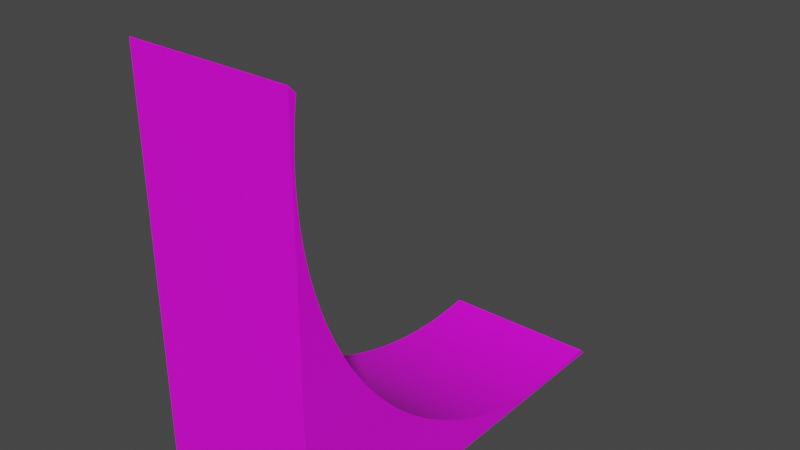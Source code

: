 # Source: Curve.blend  (saved by Blender 3.4.6; exported with 4.5.12 LTS)
import bpy
from mathutils import Matrix  # noqa: F401  (used for matrix-valued properties, if any)

bpy.ops.wm.read_factory_settings(use_empty=True)
scene = bpy.context.scene
scene.name = 'Scene'

# ---- images (referenced by path relative to the original .blend; pixels are not part of the script)
import os
ASSET_DIR = os.environ.get("B2B_ASSET_DIR", "")  # directory of the original .blend (textures are referenced by path, not embedded)
HERE = os.path.dirname(os.path.abspath(__file__))  # packed textures are extracted next to this script under _unpacked/

def load_image(name, relpath, width, height, colorspace="sRGB"):
    """Load a texture the original file referenced (path relative to the .blend, or extracted next to this script)."""
    p = next((c for c in (os.path.join(HERE, relpath), os.path.join(ASSET_DIR, relpath)) if relpath and os.path.exists(c)), "")
    if p:
        img = bpy.data.images.load(p, check_existing=True)
        img.name = name
    else:  # same state as the original file: an image datablock whose file is absent (Cycles renders it pink)
        img = bpy.data.images.new(name, width, height)
        img.source = "FILE"
        img.filepath = "//" + (relpath or name)
    img.colorspace_settings.name = colorspace
    return img
img_pexels_hoang_le_978462_jpg = load_image('pexels-hoang-le-978462.jpg', 'pexels-hoang-le-978462.jpg', 1024, 1024, 'sRGB')

# ---- materials (node trees are filled in below, after node groups)
mat_material_001 = bpy.data.materials.new('Material.001')
mat_material_001.use_transparent_shadow = False

# ---- material node trees
mat_material_001.use_nodes = True; mat_material_001.node_tree.nodes.clear()
_N = mat_material_001.node_tree.nodes; _L = mat_material_001.node_tree.links
n0 = _N.new('ShaderNodeBsdfPrincipled'); n0.name = 'Principled BSDF'; n0.location = (10, 300)
n0.distribution = 'GGX'
n0.subsurface_method = 'RANDOM_WALK_SKIN'
n0.inputs[3].default_value = 1.45
n0.inputs[11].default_value = 1.938
n0.inputs[27].default_value = (0.0, 0.0, 0.0, 1.0)
n0.inputs[28].default_value = 1.0
n1 = _N.new('ShaderNodeOutputMaterial'); n1.name = 'Material Output'; n1.location = (300, 300)
n2 = _N.new('ShaderNodeTexImage'); n2.name = 'Image Texture'; n2.location = (-280, 275)
n2.image = img_pexels_hoang_le_978462_jpg
_L.new(n0.outputs[0], n1.inputs[0])
_L.new(n2.outputs[0], n0.inputs[0])
n1.is_active_output = True

# ---- world
world_world = bpy.data.worlds.new('World'); scene.world = world_world
world_world.use_nodes = True; world_world.node_tree.nodes.clear()
_N = world_world.node_tree.nodes; _L = world_world.node_tree.links
n0 = _N.new('ShaderNodeOutputWorld'); n0.name = 'World Output'; n0.location = (300, 300)
n1 = _N.new('ShaderNodeBackground'); n1.name = 'Background'; n1.location = (10, 300)
n1.inputs[0].default_value = (0.05088, 0.05088, 0.05088, 1.0)
_L.new(n1.outputs[0], n0.inputs[0])
n0.is_active_output = True
world_world.color = (0.05088, 0.05088, 0.05088)
world_world.use_sun_shadow = False
world_world.sun_shadow_jitter_overblur = 0.0

# ---- meshes
me_cube_005 = bpy.data.meshes.new('Cube.005')
me_cube_005.from_pydata([(1.0, -1.0, -1.0), (1.0, -1.0, 1.0), (1.0, 1.0, -1.0), (1.0, -0.9864, 0.6729), (1.0, -0.9866, 0.6991), (1.0, -0.9864, 0.7254), (1.0, -0.9858, 0.6466), (1.0, -0.9858, 0.7517), (1.0, -0.9848, 0.6203), (1.0, -0.9848, 0.778), (1.0, -0.9833, 0.5941), (1.0, -0.9833, 0.8042), (1.0, -0.9793, 0.5417), (1.0, -0.9793, 0.8566), (1.0, -0.9815, 0.5679), (1.0, -0.9815, 0.8304), (1.0, -0.9766, 0.5155), (1.0, -0.9766, 0.8827), (1.0, -0.9735, 0.4894), (1.0, -0.9735, 0.9088), (1.0, -0.9662, 0.4374), (1.0, -0.9655, 0.9655), (1.0, -0.9662, 0.9609), (1.0, -0.9701, 0.4634), (1.0, -0.9701, 0.9349), (1.0, -0.9573, 0.3856), (1.0, -0.9467, 0.3341), (1.0, -0.9522, 0.3598), (1.0, -0.9346, 0.283), (1.0, -0.9208, 0.2323), (1.0, -0.9279, 0.2576), (1.0, -0.9408, 0.3085), (1.0, -0.9619, 0.4115), (1.0, -0.9134, 0.2071), (1.0, -0.9055, 0.182), (1.0, -0.8887, 0.1322), (1.0, -0.8973, 0.157), (1.0, -0.8703, 0.08296), (1.0, -0.8503, 0.03433), (1.0, -0.8605, 0.05857), (1.0, -0.8797, 0.1075), (1.0, -0.8289, -0.01366), (1.0, -0.806, -0.06097), (1.0, -0.8176, -0.0374), (1.0, -0.7816, -0.1075), (1.0, -0.7558, -0.1533), (1.0, -0.7689, -0.1305), (1.0, -0.794, -0.08435), (1.0, -0.8398, 0.01025), (1.0, -0.7145, -0.2204), (1.0, -0.7286, -0.1983), (1.0, -0.6852, -0.2641), (1.0, -0.6546, -0.3068), (1.0, -0.67, -0.2856), (1.0, -0.7, -0.2424), (1.0, -0.6226, -0.3485), (1.0, -0.5894, -0.3893), (1.0, -0.6062, -0.369), (1.0, -0.5549, -0.4289), (1.0, -0.5192, -0.4675), (1.0, -0.5372, -0.4484), (1.0, -0.5723, -0.4092), (1.0, -0.6388, -0.3278), (1.0, -0.7424, -0.1759), (1.0, -0.5009, -0.4864), (1.0, -0.4824, -0.505), (1.0, -0.4443, -0.5413), (1.0, -0.4635, -0.5233), (1.0, -0.4052, -0.5763), (1.0, -0.365, -0.6102), (1.0, -0.3852, -0.5934), (1.0, -0.4249, -0.5589), (1.0, -0.3238, -0.6428), (1.0, -0.2815, -0.6741), (1.0, -0.3028, -0.6586), (1.0, -0.2384, -0.704), (1.0, -0.1943, -0.7326), (1.0, -0.2164, -0.7185), (1.0, -0.2601, -0.6892), (1.0, -0.3445, -0.6266), (1.0, -0.1265, -0.7729), (1.0, -0.1493, -0.7598), (1.0, -0.08032, -0.798), (1.0, -0.03338, -0.8217), (1.0, -0.05695, -0.81), (1.0, -0.1035, -0.7857), (1.0, 0.01427, -0.8438), (1.0, 0.06259, -0.8645), (1.0, 0.03835, -0.8544), (1.0, 0.1115, -0.8837), (1.0, 0.161, -0.9013), (1.0, 0.1362, -0.8927), (1.0, 0.08698, -0.8743), (1.0, -0.009644, -0.8329), (1.0, -0.1719, -0.7464), (1.0, 0.2111, -0.9174), (1.0, 0.2616, -0.9319), (1.0, 0.2363, -0.9248), (1.0, 0.3125, -0.9449), (1.0, 0.3638, -0.9562), (1.0, 0.3381, -0.9507), (1.0, 0.287, -0.9386), (1.0, 0.4155, -0.966), (1.0, 0.4674, -0.9741), (1.0, 0.4414, -0.9702), (1.0, 0.5196, -0.9806), (1.0, 0.5719, -0.9855), (1.0, 0.5457, -0.9833), (1.0, 0.4935, -0.9776), (1.0, 0.3896, -0.9613), (1.0, 0.6506, -0.9898), (1.0, 0.6243, -0.9888), (1.0, 0.7032, -0.9906), (1.0, 0.7557, -0.9898), (1.0, 0.7294, -0.9904), (1.0, 0.6769, -0.9904), (1.0, 0.8082, -0.9874), (1.0, 0.8606, -0.9833), (1.0, 0.8344, -0.9855), (1.0, 0.9129, -0.9776), (1.0, 0.9649, -0.9702), (1.0, 0.9695, -0.9695), (1.0, 0.9389, -0.9741), (1.0, 0.8868, -0.9806), (1.0, 0.782, -0.9888), (1.0, 0.5981, -0.9874), (1.0, 0.186, -0.9095), (0.229, -1.0, 1.0), (0.229, -1.0, -1.0), (0.229, 1.0, -1.0), (0.229, 0.9695, -0.9695), (0.229, -0.9655, 0.9655), (0.229, 0.9649, -0.9702), (0.229, 0.9389, -0.9741), (0.229, 0.9129, -0.9776), (0.229, 0.8868, -0.9806), (0.229, 0.8606, -0.9833), (0.229, 0.8344, -0.9855), (0.229, 0.8082, -0.9874), (0.229, 0.782, -0.9888), (0.229, 0.7557, -0.9898), (0.229, 0.7294, -0.9904), (0.229, 0.7032, -0.9906), (0.229, 0.6769, -0.9904), (0.229, 0.6506, -0.9898), (0.229, 0.6243, -0.9888), (0.229, 0.5981, -0.9874), (0.229, 0.5719, -0.9855), (0.229, 0.5457, -0.9833), (0.229, 0.5196, -0.9806), (0.229, 0.4935, -0.9776), (0.229, 0.4674, -0.9741), (0.229, 0.4414, -0.9702), (0.229, 0.4155, -0.966), (0.229, 0.3896, -0.9613), (0.229, 0.3638, -0.9562), (0.229, 0.3381, -0.9507), (0.229, 0.3125, -0.9449), (0.229, 0.287, -0.9386), (0.229, 0.2616, -0.9319), (0.229, 0.2363, -0.9248), (0.229, 0.2111, -0.9174), (0.229, 0.186, -0.9095), (0.229, 0.161, -0.9013), (0.229, 0.1362, -0.8927), (0.229, 0.1115, -0.8837), (0.229, 0.08698, -0.8743), (0.229, 0.06259, -0.8645), (0.229, 0.03835, -0.8544), (0.229, 0.01427, -0.8438), (0.229, -0.009644, -0.8329), (0.229, -0.03338, -0.8217), (0.229, -0.05695, -0.81), (0.229, -0.08032, -0.798), (0.229, -0.1035, -0.7857), (0.229, -0.1265, -0.7729), (0.229, -0.1493, -0.7598), (0.229, -0.1719, -0.7464), (0.229, -0.1943, -0.7326), (0.229, -0.2164, -0.7185), (0.229, -0.2384, -0.704), (0.229, -0.2601, -0.6892), (0.229, -0.2815, -0.6741), (0.229, -0.3028, -0.6586), (0.229, -0.3238, -0.6428), (0.229, -0.3445, -0.6266), (0.229, -0.365, -0.6102), (0.229, -0.3852, -0.5934), (0.229, -0.4052, -0.5763), (0.229, -0.4249, -0.5589), (0.229, -0.4443, -0.5413), (0.229, -0.4635, -0.5233), (0.229, -0.4824, -0.505), (0.229, -0.5009, -0.4864), (0.229, -0.5192, -0.4675), (0.229, -0.5372, -0.4484), (0.229, -0.5549, -0.4289), (0.229, -0.5723, -0.4092), (0.229, -0.5894, -0.3893), (0.229, -0.6062, -0.369), (0.229, -0.6226, -0.3485), (0.229, -0.6388, -0.3278), (0.229, -0.6546, -0.3068), (0.229, -0.67, -0.2856), (0.229, -0.6852, -0.2641), (0.229, -0.7, -0.2424), (0.229, -0.7145, -0.2204), (0.229, -0.7286, -0.1983), (0.229, -0.7424, -0.1759), (0.229, -0.7558, -0.1533), (0.229, -0.7689, -0.1305), (0.229, -0.7816, -0.1075), (0.229, -0.794, -0.08435), (0.229, -0.806, -0.06097), (0.229, -0.8176, -0.0374), (0.229, -0.8289, -0.01366), (0.229, -0.8398, 0.01025), (0.229, -0.8503, 0.03433), (0.229, -0.8605, 0.05857), (0.229, -0.8703, 0.08296), (0.229, -0.8797, 0.1075), (0.229, -0.8887, 0.1322), (0.229, -0.8973, 0.157), (0.229, -0.9055, 0.182), (0.229, -0.9134, 0.2071), (0.229, -0.9208, 0.2323), (0.229, -0.9279, 0.2576), (0.229, -0.9346, 0.283), (0.229, -0.9408, 0.3085), (0.229, -0.9467, 0.3341), (0.229, -0.9522, 0.3598), (0.229, -0.9573, 0.3856), (0.229, -0.9619, 0.4115), (0.229, -0.9662, 0.4374), (0.229, -0.9701, 0.4634), (0.229, -0.9735, 0.4894), (0.229, -0.9766, 0.5155), (0.229, -0.9793, 0.5417), (0.229, -0.9815, 0.5679), (0.229, -0.9833, 0.5941), (0.229, -0.9848, 0.6203), (0.229, -0.9858, 0.6466), (0.229, -0.9864, 0.6729), (0.229, -0.9866, 0.6991), (0.229, -0.9864, 0.7254), (0.229, -0.9858, 0.7517), (0.229, -0.9848, 0.778), (0.229, -0.9833, 0.8042), (0.229, -0.9815, 0.8304), (0.229, -0.9793, 0.8566), (0.229, -0.9766, 0.8827), (0.229, -0.9735, 0.9088), (0.229, -0.9701, 0.9349), (0.229, -0.9662, 0.9609)], [], [(22, 21, 1, 0, 2, 121, 120, 122, 119, 123, 117, 118, 116, 124, 113, 114, 112, 115, 110, 111, 125, 106, 107, 105, 108, 103, 104, 102, 109, 99, 100, 98, 101, 96, 97, 95, 126, 90, 91, 89, 92, 87, 88, 86, 93, 83, 84, 82, 85, 80, 81, 94, 76, 77, 75, 78, 73, 74, 72, 79, 69, 70, 68, 71, 66, 67, 65, 64, 59, 60, 58, 61, 56, 57, 55, 62, 52, 53, 51, 54, 49, 50, 63, 45, 46, 44, 47, 42, 43, 41, 48, 38, 39, 37, 40, 35, 36, 34, 33, 29, 30, 28, 31, 26, 27, 25, 32, 20, 23, 18, 16, 12, 14, 10, 8, 6, 3, 4, 5, 7, 9, 11, 15, 13, 17, 19, 24), (128, 0, 1, 127), (2, 0, 128, 129), (130, 121, 2, 129), (127, 1, 21, 131), (132, 120, 121, 130), (133, 122, 120, 132), (134, 119, 122, 133), (135, 123, 119, 134), (136, 117, 123, 135), (137, 118, 117, 136), (138, 116, 118, 137), (139, 124, 116, 138), (140, 113, 124, 139), (141, 114, 113, 140), (142, 112, 114, 141), (143, 115, 112, 142), (144, 110, 115, 143), (145, 111, 110, 144), (146, 125, 111, 145), (147, 106, 125, 146), (148, 107, 106, 147), (149, 105, 107, 148), (150, 108, 105, 149), (151, 103, 108, 150), (152, 104, 103, 151), (153, 102, 104, 152), (154, 109, 102, 153), (155, 99, 109, 154), (156, 100, 99, 155), (157, 98, 100, 156), (158, 101, 98, 157), (159, 96, 101, 158), (160, 97, 96, 159), (161, 95, 97, 160), (162, 126, 95, 161), (163, 90, 126, 162), (164, 91, 90, 163), (165, 89, 91, 164), (166, 92, 89, 165), (167, 87, 92, 166), (168, 88, 87, 167), (169, 86, 88, 168), (170, 93, 86, 169), (171, 83, 93, 170), (172, 84, 83, 171), (173, 82, 84, 172), (174, 85, 82, 173), (175, 80, 85, 174), (176, 81, 80, 175), (177, 94, 81, 176), (178, 76, 94, 177), (179, 77, 76, 178), (180, 75, 77, 179), (181, 78, 75, 180), (182, 73, 78, 181), (183, 74, 73, 182), (184, 72, 74, 183), (185, 79, 72, 184), (186, 69, 79, 185), (187, 70, 69, 186), (188, 68, 70, 187), (189, 71, 68, 188), (190, 66, 71, 189), (191, 67, 66, 190), (192, 65, 67, 191), (193, 64, 65, 192), (59, 64, 193, 194), (60, 59, 194, 195), (58, 60, 195, 196), (61, 58, 196, 197), (56, 61, 197, 198), (57, 56, 198, 199), (55, 57, 199, 200), (62, 55, 200, 201), (52, 62, 201, 202), (53, 52, 202, 203), (51, 53, 203, 204), (54, 51, 204, 205), (49, 54, 205, 206), (50, 49, 206, 207), (63, 50, 207, 208), (45, 63, 208, 209), (46, 45, 209, 210), (44, 46, 210, 211), (47, 44, 211, 212), (42, 47, 212, 213), (43, 42, 213, 214), (41, 43, 214, 215), (48, 41, 215, 216), (38, 48, 216, 217), (39, 38, 217, 218), (37, 39, 218, 219), (40, 37, 219, 220), (35, 40, 220, 221), (36, 35, 221, 222), (34, 36, 222, 223), (33, 34, 223, 224), (29, 33, 224, 225), (30, 29, 225, 226), (28, 30, 226, 227), (31, 28, 227, 228), (26, 31, 228, 229), (27, 26, 229, 230), (25, 27, 230, 231), (32, 25, 231, 232), (20, 32, 232, 233), (23, 20, 233, 234), (18, 23, 234, 235), (16, 18, 235, 236), (12, 16, 236, 237), (14, 12, 237, 238), (10, 14, 238, 239), (8, 10, 239, 240), (6, 8, 240, 241), (3, 6, 241, 242), (4, 3, 242, 243), (5, 4, 243, 244), (7, 5, 244, 245), (9, 7, 245, 246), (11, 9, 246, 247), (15, 11, 247, 248), (13, 15, 248, 249), (17, 13, 249, 250), (19, 17, 250, 251), (24, 19, 251, 252), (22, 24, 252, 253), (21, 22, 253, 131), (130, 129, 128, 127, 131, 253, 252, 251, 250, 249, 248, 247, 246, 245, 244, 243, 242, 241, 240, 239, 238, 237, 236, 235, 234, 233, 232, 231, 230, 229, 228, 227, 226, 225, 224, 223, 222, 221, 220, 219, 218, 217, 216, 215, 214, 213, 212, 211, 210, 209, 208, 207, 206, 205, 204, 203, 202, 201, 200, 199, 198, 197, 196, 195, 194, 193, 192, 191, 190, 189, 188, 187, 186, 185, 184, 183, 182, 181, 180, 179, 178, 177, 176, 175, 174, 173, 172, 171, 170, 169, 168, 167, 166, 165, 164, 163, 162, 161, 160, 159, 158, 157, 156, 155, 154, 153, 152, 151, 150, 149, 148, 147, 146, 145, 144, 143, 142, 141, 140, 139, 138, 137, 136, 135, 134, 133, 132)])
me_cube_005.polygons.foreach_set('material_index', [0, 0, 0, 0, 0, 568, 568, 568, 568, 568, 568, 568, 568, 568, 568, 568, 568, 568, 568, 568, 568, 568, 568, 568, 568, 568, 568, 568, 568, 568, 568, 568, 568, 568, 568, 568, 568, 568, 568, 568, 568, 568, 568, 568, 568, 568, 568, 568, 568, 568, 568, 568, 568, 568, 568, 568, 568, 568, 568, 568, 568, 568, 568, 568, 568, 568, 568, 568, 568, 568, 568, 568, 568, 568, 568, 568, 568, 568, 568, 568, 568, 568, 568, 568, 568, 568, 568, 568, 568, 568, 568, 568, 568, 568, 568, 568, 568, 568, 568, 568, 568, 568, 568, 568, 568, 568, 568, 568, 568, 568, 568, 568, 568, 568, 568, 568, 568, 568, 568, 568, 568, 568, 568, 568, 568, 568, 568, 568, 568])
_uv = me_cube_005.uv_layers.new(name='UVMap')
_uv.uv.foreach_set('vector', [0.6201, 0.7458, 0.6207, 0.7457, 0.625, 0.75, 0.375, 0.75, 0.375, 0.5, 0.3788, 0.5038, 0.3787, 0.5044, 0.3782, 0.5076, 0.3778, 0.5109, 0.3774, 0.5142, 0.3771, 0.5174, 0.3768, 0.5207, 0.3766, 0.524, 0.3764, 0.5273, 0.3763, 0.5305, 0.3762, 0.5338, 0.3762, 0.5371, 0.3762, 0.5404, 0.3763, 0.5437, 0.3764, 0.547, 0.3766, 0.5502, 0.3768, 0.5535, 0.3771, 0.5568, 0.3774, 0.5601, 0.3778, 0.5633, 0.3782, 0.5666, 0.3787, 0.5698, 0.3793, 0.5731, 0.3798, 0.5763, 0.3805, 0.5795, 0.3812, 0.5827, 0.3819, 0.5859, 0.3827, 0.5891, 0.3835, 0.5923, 0.3844, 0.5955, 0.3853, 0.5986, 0.3863, 0.6018, 0.3873, 0.6049, 0.3884, 0.608, 0.3895, 0.6111, 0.3907, 0.6141, 0.3919, 0.6172, 0.3932, 0.6202, 0.3945, 0.6232, 0.3959, 0.6262, 0.3973, 0.6292, 0.3987, 0.6321, 0.4002, 0.635, 0.4018, 0.6379, 0.4034, 0.6408, 0.405, 0.6437, 0.4067, 0.6465, 0.4084, 0.6493, 0.4102, 0.6521, 0.412, 0.6548, 0.4138, 0.6575, 0.4157, 0.6602, 0.4177, 0.6628, 0.4197, 0.6655, 0.4217, 0.6681, 0.4237, 0.6706, 0.4258, 0.6732, 0.428, 0.6757, 0.4301, 0.6781, 0.4323, 0.6805, 0.4346, 0.6829, 0.4369, 0.6853, 0.4392, 0.6876, 0.4416, 0.6899, 0.444, 0.6922, 0.4464, 0.6944, 0.4488, 0.6965, 0.4513, 0.6987, 0.4539, 0.7008, 0.4564, 0.7028, 0.459, 0.7048, 0.4617, 0.7068, 0.4643, 0.7088, 0.467, 0.7106, 0.4697, 0.7125, 0.4724, 0.7143, 0.4752, 0.7161, 0.478, 0.7178, 0.4808, 0.7195, 0.4837, 0.7211, 0.4866, 0.7227, 0.4895, 0.7242, 0.4924, 0.7257, 0.4953, 0.7272, 0.4983, 0.7286, 0.5013, 0.73, 0.5043, 0.7313, 0.5073, 0.7326, 0.5104, 0.7338, 0.5134, 0.735, 0.5165, 0.7361, 0.5196, 0.7372, 0.5227, 0.7382, 0.5259, 0.7392, 0.529, 0.7401, 0.5322, 0.741, 0.5354, 0.7418, 0.5386, 0.7426, 0.5418, 0.7433, 0.545, 0.744, 0.5482, 0.7447, 0.5514, 0.7452, 0.5547, 0.7458, 0.5579, 0.7463, 0.5612, 0.7467, 0.5644, 0.7471, 0.5677, 0.7474, 0.571, 0.7477, 0.5743, 0.7479, 0.5775, 0.7481, 0.5808, 0.7482, 0.5841, 0.7483, 0.5874, 0.7483, 0.5907, 0.7483, 0.594, 0.7482, 0.5972, 0.7481, 0.6005, 0.7479, 0.6038, 0.7477, 0.6071, 0.7474, 0.6103, 0.7471, 0.6136, 0.7467, 0.6169, 0.7463, 0.375, 0.8464, 0.375, 0.75, 0.625, 0.75, 0.625, 0.8464, 0.375, 0.5, 0.375, 0.75, 0.2786, 0.75, 0.2786, 0.5, 0.3788, 0.4036, 0.3788, 0.5, 0.375, 0.5, 0.375, 0.4036, 0.625, 0.4036, 0.625, 0.5, 0.6207, 0.5, 0.6207, 0.4036, 0.7748, 0.7797, 0.7748, 0.8798, 0.7752, 0.8798, 0.7752, 0.7797, 0.7723, 0.7797, 0.7723, 0.8798, 0.7748, 0.8798, 0.7748, 0.7797, 0.7698, 0.7797, 0.7698, 0.8798, 0.7723, 0.8798, 0.7723, 0.7797, 0.7673, 0.7797, 0.7673, 0.8798, 0.7698, 0.8798, 0.7698, 0.7797, 0.7649, 0.7797, 0.7649, 0.8798, 0.7673, 0.8798, 0.7673, 0.7797, 0.7624, 0.7797, 0.7624, 0.8798, 0.7649, 0.8798, 0.7649, 0.7797, 0.7599, 0.7797, 0.7599, 0.8798, 0.7624, 0.8798, 0.7624, 0.7797, 0.7574, 0.7797, 0.7574, 0.8798, 0.7599, 0.8798, 0.7599, 0.7797, 0.7549, 0.7797, 0.7549, 0.8798, 0.7574, 0.8798, 0.7574, 0.7797, 0.7525, 0.7797, 0.7525, 0.8798, 0.7549, 0.8798, 0.7549, 0.7797, 0.75, 0.7797, 0.75, 0.8798, 0.7525, 0.8798, 0.7525, 0.7797, 0.7475, 0.7797, 0.7475, 0.8798, 0.75, 0.8798, 0.75, 0.7797, 0.745, 0.7797, 0.745, 0.8798, 0.7475, 0.8798, 0.7475, 0.7797, 0.7426, 0.7797, 0.7426, 0.8798, 0.745, 0.8798, 0.745, 0.7797, 0.7401, 0.7797, 0.7401, 0.8798, 0.7426, 0.8798, 0.7426, 0.7797, 0.7376, 0.7797, 0.7376, 0.8798, 0.7401, 0.8798, 0.7401, 0.7797, 0.7351, 0.7797, 0.7351, 0.8798, 0.7376, 0.8798, 0.7376, 0.7797, 0.7327, 0.7797, 0.7327, 0.8798, 0.7351, 0.8798, 0.7351, 0.7797, 0.7302, 0.7797, 0.7302, 0.8798, 0.7327, 0.8798, 0.7327, 0.7797, 0.7277, 0.7797, 0.7277, 0.8798, 0.7302, 0.8798, 0.7302, 0.7797, 0.7252, 0.7797, 0.7252, 0.8798, 0.7277, 0.8798, 0.7277, 0.7797, 0.7228, 0.7797, 0.7228, 0.8798, 0.7252, 0.8798, 0.7252, 0.7797, 0.7203, 0.7797, 0.7203, 0.8798, 0.7228, 0.8798, 0.7228, 0.7797, 0.7178, 0.7797, 0.7178, 0.8798, 0.7203, 0.8798, 0.7203, 0.7797, 0.7153, 0.7797, 0.7153, 0.8798, 0.7178, 0.8798, 0.7178, 0.7797, 0.7129, 0.7797, 0.7129, 0.8798, 0.7153, 0.8798, 0.7153, 0.7797, 0.7104, 0.7797, 0.7104, 0.8798, 0.7129, 0.8798, 0.7129, 0.7797, 0.7079, 0.7797, 0.7079, 0.8798, 0.7104, 0.8798, 0.7104, 0.7797, 0.7054, 0.7797, 0.7054, 0.8798, 0.7079, 0.8798, 0.7079, 0.7797, 0.703, 0.7797, 0.703, 0.8798, 0.7054, 0.8798, 0.7054, 0.7797, 0.7005, 0.7797, 0.7005, 0.8798, 0.703, 0.8798, 0.703, 0.7797, 0.698, 0.7797, 0.698, 0.8798, 0.7005, 0.8798, 0.7005, 0.7797, 0.6955, 0.7797, 0.6955, 0.8798, 0.698, 0.8798, 0.698, 0.7797, 0.6931, 0.7797, 0.6931, 0.8798, 0.6955, 0.8798, 0.6955, 0.7797, 0.6906, 0.7797, 0.6906, 0.8798, 0.6931, 0.8798, 0.6931, 0.7797, 0.6881, 0.7797, 0.6881, 0.8798, 0.6906, 0.8798, 0.6906, 0.7797, 0.6856, 0.7797, 0.6856, 0.8798, 0.6881, 0.8798, 0.6881, 0.7797, 0.6832, 0.7797, 0.6832, 0.8798, 0.6856, 0.8798, 0.6856, 0.7797, 0.6807, 0.7797, 0.6807, 0.8798, 0.6832, 0.8798, 0.6832, 0.7797, 0.6782, 0.7797, 0.6782, 0.8798, 0.6807, 0.8798, 0.6807, 0.7797, 0.6757, 0.7797, 0.6757, 0.8798, 0.6782, 0.8798, 0.6782, 0.7797, 0.6733, 0.7797, 0.6733, 0.8798, 0.6757, 0.8798, 0.6757, 0.7797, 0.6708, 0.7797, 0.6708, 0.8798, 0.6733, 0.8798, 0.6733, 0.7797, 0.6683, 0.7797, 0.6683, 0.8798, 0.6708, 0.8798, 0.6708, 0.7797, 0.6658, 0.7797, 0.6658, 0.8798, 0.6683, 0.8798, 0.6683, 0.7797, 0.6634, 0.7797, 0.6634, 0.8798, 0.6658, 0.8798, 0.6658, 0.7797, 0.6609, 0.7797, 0.6609, 0.8798, 0.6634, 0.8798, 0.6634, 0.7797, 0.6584, 0.7797, 0.6584, 0.8798, 0.6609, 0.8798, 0.6609, 0.7797, 0.6559, 0.7797, 0.6559, 0.8798, 0.6584, 0.8798, 0.6584, 0.7797, 0.6535, 0.7797, 0.6535, 0.8798, 0.6559, 0.8798, 0.6559, 0.7797, 0.651, 0.7797, 0.651, 0.8798, 0.6535, 0.8798, 0.6535, 0.7797, 0.6485, 0.7797, 0.6485, 0.8798, 0.651, 0.8798, 0.651, 0.7797, 0.646, 0.7797, 0.646, 0.8798, 0.6485, 0.8798, 0.6485, 0.7797, 0.6436, 0.7797, 0.6436, 0.8798, 0.646, 0.8798, 0.646, 0.7797, 0.6411, 0.7797, 0.6411, 0.8798, 0.6436, 0.8798, 0.6436, 0.7797, 0.6386, 0.7797, 0.6386, 0.8798, 0.6411, 0.8798, 0.6411, 0.7797, 0.6361, 0.7797, 0.6361, 0.8798, 0.6386, 0.8798, 0.6386, 0.7797, 0.6337, 0.7797, 0.6337, 0.8798, 0.6361, 0.8798, 0.6361, 0.7797, 0.6312, 0.7797, 0.6312, 0.8798, 0.6337, 0.8798, 0.6337, 0.7797, 0.6287, 0.7797, 0.6287, 0.8798, 0.6312, 0.8798, 0.6312, 0.7797, 0.6262, 0.7797, 0.6262, 0.8798, 0.6287, 0.8798, 0.6287, 0.7797, 0.6238, 0.7797, 0.6238, 0.8798, 0.6262, 0.8798, 0.6262, 0.7797, 0.6213, 0.8798, 0.6238, 0.8798, 0.6238, 0.7797, 0.6213, 0.7797, 0.6188, 0.8798, 0.6213, 0.8798, 0.6213, 0.7797, 0.6188, 0.7797, 0.6163, 0.8798, 0.6188, 0.8798, 0.6188, 0.7797, 0.6163, 0.7797, 0.6139, 0.8798, 0.6163, 0.8798, 0.6163, 0.7797, 0.6139, 0.7797, 0.6114, 0.8798, 0.6139, 0.8798, 0.6139, 0.7797, 0.6114, 0.7797, 0.6089, 0.8798, 0.6114, 0.8798, 0.6114, 0.7797, 0.6089, 0.7797, 0.6064, 0.8798, 0.6089, 0.8798, 0.6089, 0.7797, 0.6064, 0.7797, 0.604, 0.8798, 0.6064, 0.8798, 0.6064, 0.7797, 0.604, 0.7797, 0.6015, 0.8798, 0.604, 0.8798, 0.604, 0.7797, 0.6015, 0.7797, 0.599, 0.8798, 0.6015, 0.8798, 0.6015, 0.7797, 0.599, 0.7797, 0.5965, 0.8798, 0.599, 0.8798, 0.599, 0.7797, 0.5965, 0.7797, 0.5941, 0.8798, 0.5965, 0.8798, 0.5965, 0.7797, 0.5941, 0.7797, 0.5916, 0.8798, 0.5941, 0.8798, 0.5941, 0.7797, 0.5916, 0.7797, 0.5891, 0.8798, 0.5916, 0.8798, 0.5916, 0.7797, 0.5891, 0.7797, 0.5866, 0.8798, 0.5891, 0.8798, 0.5891, 0.7797, 0.5866, 0.7797, 0.5842, 0.8798, 0.5866, 0.8798, 0.5866, 0.7797, 0.5842, 0.7797, 0.5817, 0.8798, 0.5842, 0.8798, 0.5842, 0.7797, 0.5817, 0.7797, 0.5792, 0.8798, 0.5817, 0.8798, 0.5817, 0.7797, 0.5792, 0.7797, 0.5767, 0.8798, 0.5792, 0.8798, 0.5792, 0.7797, 0.5767, 0.7797, 0.5743, 0.8798, 0.5767, 0.8798, 0.5767, 0.7797, 0.5743, 0.7797, 0.5718, 0.8798, 0.5743, 0.8798, 0.5743, 0.7797, 0.5718, 0.7797, 0.5693, 0.8798, 0.5718, 0.8798, 0.5718, 0.7797, 0.5693, 0.7797, 0.5668, 0.8798, 0.5693, 0.8798, 0.5693, 0.7797, 0.5668, 0.7797, 0.5644, 0.8798, 0.5668, 0.8798, 0.5668, 0.7797, 0.5644, 0.7797, 0.5619, 0.8798, 0.5644, 0.8798, 0.5644, 0.7797, 0.5619, 0.7797, 0.5594, 0.8798, 0.5619, 0.8798, 0.5619, 0.7797, 0.5594, 0.7797, 0.5569, 0.8798, 0.5594, 0.8798, 0.5594, 0.7797, 0.5569, 0.7797, 0.5545, 0.8798, 0.5569, 0.8798, 0.5569, 0.7797, 0.5545, 0.7797, 0.552, 0.8798, 0.5545, 0.8798, 0.5545, 0.7797, 0.552, 0.7797, 0.5495, 0.8798, 0.552, 0.8798, 0.552, 0.7797, 0.5495, 0.7797, 0.547, 0.8798, 0.5495, 0.8798, 0.5495, 0.7797, 0.547, 0.7797, 0.5446, 0.8798, 0.547, 0.8798, 0.547, 0.7797, 0.5446, 0.7797, 0.5421, 0.8798, 0.5446, 0.8798, 0.5446, 0.7797, 0.5421, 0.7797, 0.5396, 0.8798, 0.5421, 0.8798, 0.5421, 0.7797, 0.5396, 0.7797, 0.5371, 0.8798, 0.5396, 0.8798, 0.5396, 0.7797, 0.5371, 0.7797, 0.5347, 0.8798, 0.5371, 0.8798, 0.5371, 0.7797, 0.5347, 0.7797, 0.5322, 0.8798, 0.5347, 0.8798, 0.5347, 0.7797, 0.5322, 0.7797, 0.5297, 0.8798, 0.5322, 0.8798, 0.5322, 0.7797, 0.5297, 0.7797, 0.5272, 0.8798, 0.5297, 0.8798, 0.5297, 0.7797, 0.5272, 0.7797, 0.5247, 0.8798, 0.5272, 0.8798, 0.5272, 0.7797, 0.5247, 0.7797, 0.5223, 0.8798, 0.5247, 0.8798, 0.5247, 0.7797, 0.5223, 0.7797, 0.5198, 0.8798, 0.5223, 0.8798, 0.5223, 0.7797, 0.5198, 0.7797, 0.5173, 0.8798, 0.5198, 0.8798, 0.5198, 0.7797, 0.5173, 0.7797, 0.5148, 0.8798, 0.5173, 0.8798, 0.5173, 0.7797, 0.5148, 0.7797, 0.5124, 0.8798, 0.5148, 0.8798, 0.5148, 0.7797, 0.5124, 0.7797, 0.5099, 0.8798, 0.5124, 0.8798, 0.5124, 0.7797, 0.5099, 0.7797, 0.5074, 0.8798, 0.5099, 0.8798, 0.5099, 0.7797, 0.5074, 0.7797, 0.5049, 0.8798, 0.5074, 0.8798, 0.5074, 0.7797, 0.5049, 0.7797, 0.5025, 0.8798, 0.5049, 0.8798, 0.5049, 0.7797, 0.5025, 0.7797, 0.5, 0.8798, 0.5025, 0.8798, 0.5025, 0.7797, 0.5, 0.7797, 0.4975, 0.8798, 0.5, 0.8798, 0.5, 0.7797, 0.4975, 0.7797, 0.495, 0.8798, 0.4975, 0.8798, 0.4975, 0.7797, 0.495, 0.7797, 0.4926, 0.8798, 0.495, 0.8798, 0.495, 0.7797, 0.4926, 0.7797, 0.4901, 0.8798, 0.4926, 0.8798, 0.4926, 0.7797, 0.4901, 0.7797, 0.4876, 0.8798, 0.4901, 0.8798, 0.4901, 0.7797, 0.4876, 0.7797, 0.4851, 0.8798, 0.4876, 0.8798, 0.4876, 0.7797, 0.4851, 0.7797, 0.4827, 0.8798, 0.4851, 0.8798, 0.4851, 0.7797, 0.4827, 0.7797, 0.4802, 0.8798, 0.4827, 0.8798, 0.4827, 0.7797, 0.4802, 0.7797, 0.4777, 0.8798, 0.4802, 0.8798, 0.4802, 0.7797, 0.4777, 0.7797, 0.4752, 0.8798, 0.4777, 0.8798, 0.4777, 0.7797, 0.4752, 0.7797, 0.4748, 0.8798, 0.4752, 0.8798, 0.4752, 0.7797, 0.4748, 0.7797, 0.3814, 0.5284, 0.3781, 0.5251, 0.3781, 0.7408, 0.5912, 0.7408, 0.5875, 0.7371, 0.587, 0.7371, 0.5842, 0.7376, 0.5815, 0.7379, 0.5787, 0.7383, 0.5759, 0.7385, 0.5731, 0.7388, 0.5703, 0.739, 0.5675, 0.7391, 0.5647, 0.7393, 0.5619, 0.7393, 0.5591, 0.7393, 0.5563, 0.7393, 0.5535, 0.7393, 0.5507, 0.7391, 0.5479, 0.739, 0.5451, 0.7388, 0.5424, 0.7385, 0.5396, 0.7383, 0.5368, 0.7379, 0.534, 0.7376, 0.5312, 0.7371, 0.5285, 0.7367, 0.5257, 0.7362, 0.523, 0.7356, 0.5202, 0.735, 0.5175, 0.7344, 0.5148, 0.7337, 0.5121, 0.733, 0.5094, 0.7322, 0.5067, 0.7314, 0.504, 0.7306, 0.5014, 0.7297, 0.4987, 0.7288, 0.4961, 0.7278, 0.4935, 0.7268, 0.4909, 0.7257, 0.4883, 0.7246, 0.4857, 0.7235, 0.4832, 0.7223, 0.4807, 0.7211, 0.4782, 0.7199, 0.4757, 0.7186, 0.4732, 0.7172, 0.4707, 0.7159, 0.4683, 0.7145, 0.4659, 0.713, 0.4635, 0.7115, 0.4612, 0.71, 0.4588, 0.7084, 0.4565, 0.7068, 0.4542, 0.7052, 0.452, 0.7035, 0.4497, 0.7018, 0.4475, 0.7001, 0.4453, 0.6983, 0.4432, 0.6965, 0.4411, 0.6947, 0.439, 0.6928, 0.4369, 0.6909, 0.4348, 0.6889, 0.4328, 0.687, 0.4309, 0.685, 0.4289, 0.6829, 0.427, 0.6809, 0.4251, 0.6788, 0.4232, 0.6766, 0.4214, 0.6745, 0.4196, 0.6723, 0.4179, 0.6701, 0.4162, 0.6679, 0.4145, 0.6656, 0.4128, 0.6633, 0.4112, 0.661, 0.4096, 0.6587, 0.4081, 0.6563, 0.4066, 0.6539, 0.4051, 0.6515, 0.4037, 0.649, 0.4023, 0.6466, 0.4009, 0.6441, 0.3996, 0.6416, 0.3984, 0.6391, 0.3971, 0.6366, 0.3959, 0.634, 0.3948, 0.6314, 0.3936, 0.6288, 0.3925, 0.6262, 0.3915, 0.6236, 0.3905, 0.6209, 0.3895, 0.6183, 0.3886, 0.6156, 0.3878, 0.6129, 0.3869, 0.6102, 0.3861, 0.6075, 0.3854, 0.6047, 0.3847, 0.602, 0.384, 0.5992, 0.3834, 0.5965, 0.3828, 0.5937, 0.3822, 0.5909, 0.3817, 0.5881, 0.3813, 0.5854, 0.3809, 0.5825, 0.3805, 0.5797, 0.3802, 0.5769, 0.3799, 0.5741, 0.3797, 0.5713, 0.3795, 0.5685, 0.3793, 0.5656, 0.3792, 0.5628, 0.3791, 0.56, 0.3791, 0.5571, 0.3791, 0.5543, 0.3792, 0.5515, 0.3793, 0.5486, 0.3795, 0.5458, 0.3797, 0.543, 0.3799, 0.5401, 0.3802, 0.5373, 0.3805, 0.5345, 0.3809, 0.5317, 0.3813, 0.5289])
me_cube_005.materials.append(mat_material_001)
me_cube_005.update()

# ---- objects
ob_cube = bpy.data.objects.new('Cube', me_cube_005)

# ---- transforms, parenting, visibility, modifiers, constraints
ob_cube.location = (0.766, 1.202, 0.4332)

# ---- collection membership
scene.collection.objects.link(ob_cube)

# ---- scene / render settings (as saved in the file)
scene.frame_start = 1; scene.frame_end = 250; scene.frame_set(0)
scene.render.engine = 'BLENDER_EEVEE_NEXT'
scene.cycles.sampling_pattern = 'TABULATED_SOBOL'
scene.cycles.use_light_tree = False
scene.view_settings.view_transform = 'Filmic'
bpy.context.view_layer.update()

# ---- added for rendering (the .blend has no active camera and no usable light): camera, sun
cam_auto = bpy.data.cameras.new('AutoCamera')
cam_auto.lens = 50.0
cam_auto.sensor_width = 36.0
cam_auto.clip_end = 1000.0
ob_auto_camera = bpy.data.objects.new('AutoCamera', cam_auto)
scene.collection.objects.link(ob_auto_camera)
ob_auto_camera.location = (4.09293, -2.05312, 2.60313)
ob_auto_camera.rotation_euler = (1.09748, -7.21219e-08, 0.694738)
scene.camera = ob_auto_camera
light_auto_sun = bpy.data.lights.new('AutoSun', 'SUN')
light_auto_sun.energy = 3.0
light_auto_sun.angle = 0.0523599
ob_auto_sun = bpy.data.objects.new('AutoSun', light_auto_sun)
scene.collection.objects.link(ob_auto_sun)
ob_auto_sun.rotation_euler = (0.872665, 0.174533, 0.523599)
bpy.context.view_layer.update()

